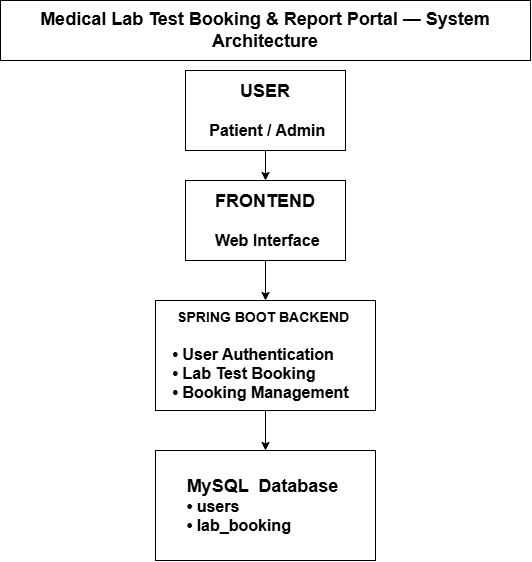

The diagram above was exported from draw.io. Its source (the exported page's mxGraphModel, read from the mxfile embedded in the PNG):
<mxGraphModel dx="1030" dy="570" grid="1" gridSize="10" guides="1" tooltips="1" connect="1" arrows="1" fold="1" page="1" pageScale="1" pageWidth="850" pageHeight="1100" math="0" shadow="0">
  <root>
    <mxCell id="0" />
    <mxCell id="1" parent="0" />
    <mxCell id="w4hK-w-0rPEQVED-nDbf-5" edge="1" parent="1" source="w4hK-w-0rPEQVED-nDbf-1" style="edgeStyle=orthogonalEdgeStyle;rounded=0;orthogonalLoop=1;jettySize=auto;html=1;exitX=0.5;exitY=1;exitDx=0;exitDy=0;entryX=0.5;entryY=0;entryDx=0;entryDy=0;" target="w4hK-w-0rPEQVED-nDbf-2">
      <mxGeometry relative="1" as="geometry" />
    </mxCell>
    <mxCell id="w4hK-w-0rPEQVED-nDbf-1" parent="1" style="rounded=0;whiteSpace=wrap;html=1;" value="&lt;b&gt;&lt;font style=&quot;font-size: 18px;&quot;&gt;USER&lt;/font&gt;&lt;/b&gt;&lt;div&gt;&lt;b&gt;&lt;font size=&quot;3&quot;&gt;&lt;br&gt;&lt;/font&gt;&lt;/b&gt;&lt;/div&gt;&lt;div&gt;&lt;b&gt;&lt;font size=&quot;3&quot;&gt;&amp;nbsp;Patient / Admin&lt;/font&gt;&lt;/b&gt;&lt;/div&gt;" vertex="1">
      <mxGeometry height="80" width="160" x="330" y="80" as="geometry" />
    </mxCell>
    <mxCell id="w4hK-w-0rPEQVED-nDbf-6" edge="1" parent="1" source="w4hK-w-0rPEQVED-nDbf-2" style="edgeStyle=orthogonalEdgeStyle;rounded=0;orthogonalLoop=1;jettySize=auto;html=1;exitX=0.5;exitY=1;exitDx=0;exitDy=0;entryX=0.5;entryY=0;entryDx=0;entryDy=0;" target="w4hK-w-0rPEQVED-nDbf-3">
      <mxGeometry relative="1" as="geometry" />
    </mxCell>
    <mxCell id="w4hK-w-0rPEQVED-nDbf-2" parent="1" style="rounded=0;whiteSpace=wrap;html=1;" value="&lt;font style=&quot;font-size: 18px;&quot;&gt;&lt;b&gt;FRONTEND&lt;/b&gt;&lt;/font&gt;&lt;div&gt;&lt;font size=&quot;3&quot;&gt;&lt;b&gt;&lt;br&gt;&lt;/b&gt;&lt;/font&gt;&lt;/div&gt;&lt;div&gt;&lt;font size=&quot;3&quot;&gt;&lt;b&gt;&amp;nbsp;Web Interface&lt;/b&gt;&lt;/font&gt;&lt;/div&gt;" vertex="1">
      <mxGeometry height="80" width="160" x="330" y="190" as="geometry" />
    </mxCell>
    <mxCell id="w4hK-w-0rPEQVED-nDbf-8" edge="1" parent="1" source="w4hK-w-0rPEQVED-nDbf-3" style="edgeStyle=orthogonalEdgeStyle;rounded=0;orthogonalLoop=1;jettySize=auto;html=1;exitX=0.5;exitY=1;exitDx=0;exitDy=0;entryX=0.5;entryY=0;entryDx=0;entryDy=0;" target="w4hK-w-0rPEQVED-nDbf-4">
      <mxGeometry relative="1" as="geometry" />
    </mxCell>
    <mxCell id="w4hK-w-0rPEQVED-nDbf-3" parent="1" style="rounded=0;whiteSpace=wrap;html=1;" value="&lt;font style=&quot;font-size: 14px;&quot;&gt;&lt;b&gt;SPRING BOOT BACKEND&amp;nbsp;&lt;/b&gt;&lt;/font&gt;&lt;div&gt;&lt;div style=&quot;text-align: left;&quot;&gt;&lt;span style=&quot;background-color: transparent; color: light-dark(rgb(0, 0, 0), rgb(255, 255, 255));&quot;&gt;&lt;font size=&quot;3&quot;&gt;&lt;b&gt;&amp;nbsp;&lt;/b&gt;&lt;/font&gt;&lt;/span&gt;&lt;/div&gt;&lt;div style=&quot;text-align: left;&quot;&gt;&lt;span style=&quot;background-color: transparent; color: light-dark(rgb(0, 0, 0), rgb(255, 255, 255));&quot;&gt;&lt;font size=&quot;3&quot;&gt;&lt;b&gt;• User Authentication&amp;nbsp;&lt;/b&gt;&lt;/font&gt;&lt;/span&gt;&lt;/div&gt;&lt;div&gt;&lt;div style=&quot;text-align: left;&quot;&gt;&lt;span style=&quot;background-color: transparent; color: light-dark(rgb(0, 0, 0), rgb(255, 255, 255));&quot;&gt;&lt;font size=&quot;3&quot;&gt;&lt;b&gt;• Lab Test Booking&amp;nbsp;&lt;/b&gt;&lt;/font&gt;&lt;/span&gt;&lt;/div&gt;&lt;div style=&quot;text-align: left;&quot;&gt;&lt;font size=&quot;3&quot;&gt;&lt;b&gt;• Booking Management&amp;nbsp;&amp;nbsp;&lt;/b&gt;&lt;/font&gt;&lt;/div&gt;&lt;/div&gt;&lt;/div&gt;" vertex="1">
      <mxGeometry height="110" width="220" x="300" y="310" as="geometry" />
    </mxCell>
    <mxCell id="w4hK-w-0rPEQVED-nDbf-4" parent="1" style="rounded=0;whiteSpace=wrap;html=1;" value="&lt;b&gt;&lt;font style=&quot;font-size: 18px;&quot;&gt;MySQL&amp;nbsp; Database&amp;nbsp;&lt;/font&gt;&lt;/b&gt;&lt;div&gt;&lt;div style=&quot;text-align: left;&quot;&gt;&lt;b style=&quot;background-color: transparent; color: light-dark(rgb(0, 0, 0), rgb(255, 255, 255));&quot;&gt;&lt;font size=&quot;3&quot;&gt;• users&amp;nbsp;&lt;/font&gt;&lt;/b&gt;&lt;/div&gt;&lt;div style=&quot;text-align: left;&quot;&gt;&lt;b style=&quot;background-color: transparent; color: light-dark(rgb(0, 0, 0), rgb(255, 255, 255));&quot;&gt;&lt;font size=&quot;3&quot;&gt;• lab_booking&lt;/font&gt;&lt;/b&gt;&lt;/div&gt;&lt;/div&gt;" vertex="1">
      <mxGeometry height="110" width="220" x="300" y="460" as="geometry" />
    </mxCell>
    <mxCell id="w4hK-w-0rPEQVED-nDbf-9" parent="1" style="rounded=0;whiteSpace=wrap;html=1;" value="&lt;font style=&quot;font-size: 18px;&quot;&gt;&lt;b&gt;Medical Lab Test Booking &amp;amp; Report Portal — System Architecture&lt;/b&gt;&lt;/font&gt;" vertex="1">
      <mxGeometry height="60" width="530" x="145" y="10" as="geometry" />
    </mxCell>
  </root>
</mxGraphModel>